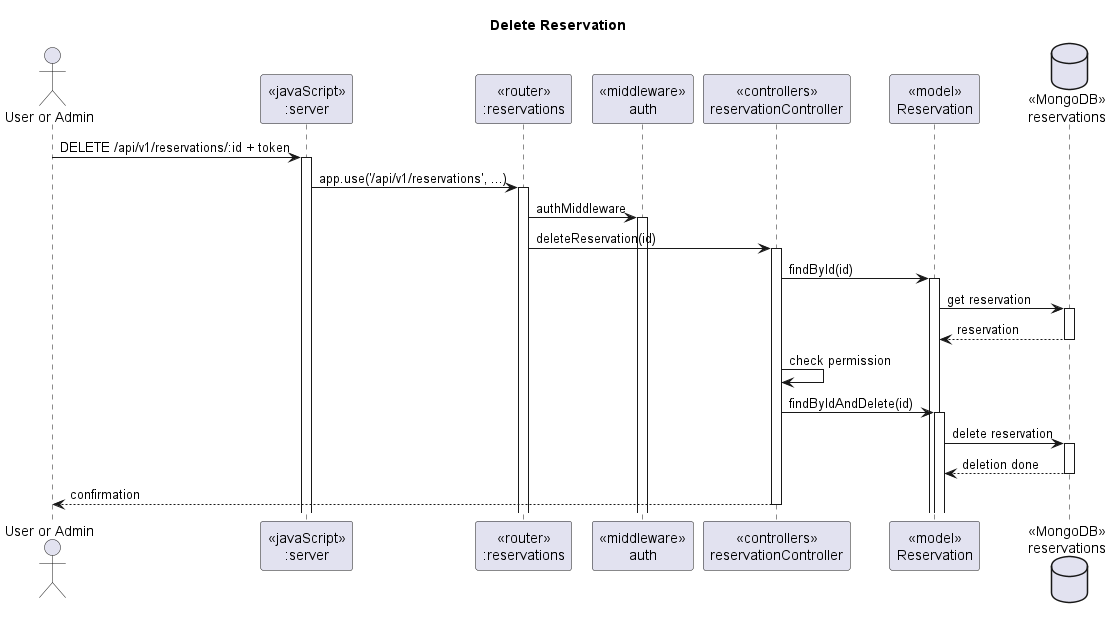

The diagram above was rendered by PlantUML. Its source (embedded in the PNG):
@startuml deleteReservation

title "Delete Reservation"

actor "User or Admin" as actor
participant "<<javaScript>>\n:server" as server
participant "<<router>>\n:reservations" as routerReservation
participant "<<middleware>>\nauth" as middlewareAuth
participant "<<controllers>>\nreservationController" as controllerReservation
participant "<<model>>\nReservation" as modelReservation
database "<<MongoDB>>\nreservations" as reservationDB

actor -> server ++ : DELETE /api/v1/reservations/:id + token
server -> routerReservation ++ : app.use('/api/v1/reservations', ...)
routerReservation -> middlewareAuth ++ : authMiddleware
routerReservation -> controllerReservation ++ : deleteReservation(id)
controllerReservation -> modelReservation ++ : findById(id)
modelReservation -> reservationDB ++ : get reservation
reservationDB --> modelReservation -- : reservation

controllerReservation -> controllerReservation : check permission
controllerReservation -> modelReservation ++ : findByIdAndDelete(id)
modelReservation -> reservationDB ++ : delete reservation
reservationDB --> modelReservation -- : deletion done
controllerReservation --> actor -- : confirmation

@enduml